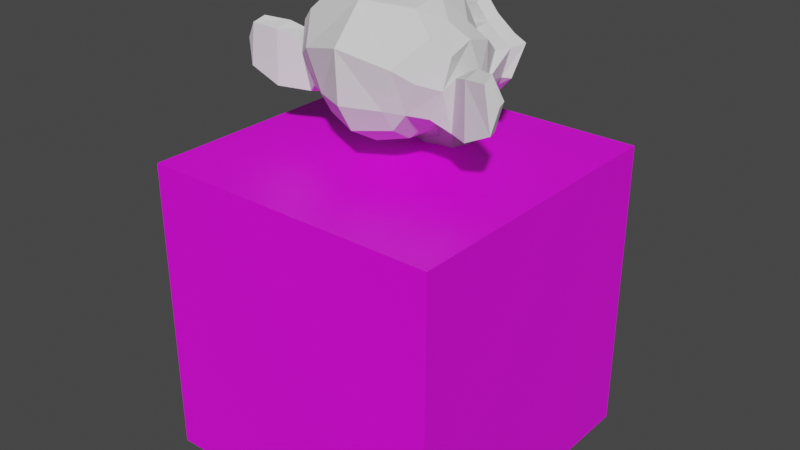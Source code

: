 # Source: lose.blend  (saved by Blender 3.5.10; exported with 4.5.12 LTS)
import bpy
from mathutils import Matrix  # noqa: F401  (used for matrix-valued properties, if any)

bpy.ops.wm.read_factory_settings(use_empty=True)
scene = bpy.context.scene
scene.name = 'Scene'

# ---- collections
col_collection = bpy.data.collections.new('Collection'); scene.collection.children.link(col_collection)

# ---- images (referenced by path relative to the original .blend; pixels are not part of the script)
import os
ASSET_DIR = os.environ.get("B2B_ASSET_DIR", "")  # directory of the original .blend (textures are referenced by path, not embedded)
HERE = os.path.dirname(os.path.abspath(__file__))  # packed textures are extracted next to this script under _unpacked/

def load_image(name, relpath, width, height, colorspace="sRGB"):
    """Load a texture the original file referenced (path relative to the .blend, or extracted next to this script)."""
    p = next((c for c in (os.path.join(HERE, relpath), os.path.join(ASSET_DIR, relpath)) if relpath and os.path.exists(c)), "")
    if p:
        img = bpy.data.images.load(p, check_existing=True)
        img.name = name
    else:  # same state as the original file: an image datablock whose file is absent (Cycles renders it pink)
        img = bpy.data.images.new(name, width, height)
        img.source = "FILE"
        img.filepath = "//" + (relpath or name)
    img.colorspace_settings.name = colorspace
    return img
img_lava_png = load_image('lava.png', 'lava.png', 1024, 1024, 'sRGB')

# ---- materials (node trees are filled in below, after node groups)
mat_lava = bpy.data.materials.new('lava')
mat_lava.use_transparent_shadow = False

# ---- material node trees
mat_lava.use_nodes = True; mat_lava.node_tree.nodes.clear()
_N = mat_lava.node_tree.nodes; _L = mat_lava.node_tree.links
n0 = _N.new('ShaderNodeBsdfPrincipled'); n0.name = 'Principled BSDF'; n0.location = (10, 300)
n0.distribution = 'GGX'
n0.subsurface_method = 'RANDOM_WALK_SKIN'
n0.inputs[3].default_value = 1.45
n0.inputs[27].default_value = (0.0, 0.0, 0.0, 1.0)
n0.inputs[28].default_value = 1.0
n1 = _N.new('ShaderNodeOutputMaterial'); n1.name = 'Material Output'; n1.location = (300, 300)
n2 = _N.new('ShaderNodeTexImage'); n2.name = 'Image Texture'; n2.location = (-280, 280)
n2.image = img_lava_png
_L.new(n0.outputs[0], n1.inputs[0])
_L.new(n2.outputs[0], n0.inputs[0])
n1.is_active_output = True

# ---- world
world_world = bpy.data.worlds.new('World'); scene.world = world_world
world_world.use_nodes = True; world_world.node_tree.nodes.clear()
_N = world_world.node_tree.nodes; _L = world_world.node_tree.links
n0 = _N.new('ShaderNodeOutputWorld'); n0.name = 'World Output'; n0.location = (300, 300)
n1 = _N.new('ShaderNodeBackground'); n1.name = 'Background'; n1.location = (10, 300)
n1.inputs[0].default_value = (0.05088, 0.05088, 0.05088, 1.0)
_L.new(n1.outputs[0], n0.inputs[0])
n0.is_active_output = True
world_world.color = (0.05088, 0.05088, 0.05088)
world_world.use_sun_shadow = False
world_world.sun_shadow_jitter_overblur = 0.0

# ---- meshes
me_suzanne = bpy.data.meshes.new('Suzanne')
me_suzanne.from_pydata([(0.4375, -0.7656, 0.1641), (-0.4375, -0.7656, 0.1641), (0.5, -0.6875, 0.09375), (-0.5, -0.6875, 0.09375), (0.5469, -0.5781, 0.05469), (-0.5469, -0.5781, 0.05469), (0.3516, -0.6172, -0.02344), (-0.3516, -0.6172, -0.02344), (0.3516, -0.7188, 0.03125), (-0.3516, -0.7188, 0.03125), (0.3516, -0.7812, 0.1328), (-0.3516, -0.7812, 0.1328), (0.2734, -0.7969, 0.1641), (-0.2734, -0.7969, 0.1641), (0.2031, -0.7422, 0.09375), (-0.2031, -0.7422, 0.09375), (0.1562, -0.6484, 0.05469), (-0.1562, -0.6484, 0.05469), (0.07812, -0.6562, 0.2422), (-0.07812, -0.6562, 0.2422), (0.1406, -0.7422, 0.2422), (-0.1406, -0.7422, 0.2422), (0.2422, -0.7969, 0.2422), (-0.2422, -0.7969, 0.2422), (0.2734, -0.7969, 0.3281), (-0.2734, -0.7969, 0.3281), (0.2031, -0.7422, 0.3906), (-0.2031, -0.7422, 0.3906), (0.1562, -0.6484, 0.4375), (-0.1562, -0.6484, 0.4375), (0.3516, -0.6172, 0.5156), (-0.3516, -0.6172, 0.5156), (0.3516, -0.7188, 0.4531), (-0.3516, -0.7188, 0.4531), (0.3516, -0.7812, 0.3594), (-0.3516, -0.7812, 0.3594), (0.4375, -0.7656, 0.3281), (-0.4375, -0.7656, 0.3281), (0.5, -0.6875, 0.3906), (-0.5, -0.6875, 0.3906), (0.5469, -0.5781, 0.4375), (-0.5469, -0.5781, 0.4375), (0.625, -0.5625, 0.2422), (-0.625, -0.5625, 0.2422), (0.5625, -0.6719, 0.2422), (-0.5625, -0.6719, 0.2422), (0.4688, -0.7578, 0.2422), (-0.4688, -0.7578, 0.2422), (0.4766, -0.7734, 0.2422), (-0.4766, -0.7734, 0.2422), (0.4453, -0.7812, 0.3359), (-0.4453, -0.7812, 0.3359), (0.3516, -0.8047, 0.375), (-0.3516, -0.8047, 0.375), (0.2656, -0.8203, 0.3359), (-0.2656, -0.8203, 0.3359), (0.2266, -0.8203, 0.2422), (-0.2266, -0.8203, 0.2422), (0.2656, -0.8203, 0.1562), (-0.2656, -0.8203, 0.1562), (0.3516, -0.8281, 0.2422), (-0.3516, -0.8281, 0.2422), (0.3516, -0.8047, 0.1172), (-0.3516, -0.8047, 0.1172), (0.4453, -0.7812, 0.1562), (-0.4453, -0.7812, 0.1562), (0.0, -0.7422, 0.4297), (0.0, -0.8203, 0.3516), (0.0, -0.7344, -0.6797), (0.0, -0.7812, -0.3203), (0.0, -0.7969, -0.1875), (0.0, -0.7188, -0.7734), (0.0, -0.6016, 0.4062), (0.0, -0.5703, 0.5703), (0.0, 0.5469, 0.8984), (0.0, 0.8516, 0.5625), (0.0, 0.8281, 0.07031), (0.0, 0.3516, -0.3828), (0.2031, -0.5625, -0.1875), (-0.2031, -0.5625, -0.1875), (0.3125, -0.5703, -0.4375), (-0.3125, -0.5703, -0.4375), (0.3516, -0.5703, -0.6953), (-0.3516, -0.5703, -0.6953), (0.3672, -0.5312, -0.8906), (-0.3672, -0.5312, -0.8906), (0.3281, -0.5234, -0.9453), (-0.3281, -0.5234, -0.9453), (0.1797, -0.5547, -0.9688), (-0.1797, -0.5547, -0.9688), (0.0, -0.5781, -0.9844), (0.4375, -0.5312, -0.1406), (-0.4375, -0.5312, -0.1406), (0.6328, -0.5391, -0.03906), (-0.6328, -0.5391, -0.03906), (0.8281, -0.4453, 0.1484), (-0.8281, -0.4453, 0.1484), (0.8594, -0.5938, 0.4297), (-0.8594, -0.5938, 0.4297), (0.7109, -0.625, 0.4844), (-0.7109, -0.625, 0.4844), (0.4922, -0.6875, 0.6016), (-0.4922, -0.6875, 0.6016), (0.3203, -0.7344, 0.7578), (-0.3203, -0.7344, 0.7578), (0.1562, -0.7578, 0.7188), (-0.1562, -0.7578, 0.7188), (0.0625, -0.75, 0.4922), (-0.0625, -0.75, 0.4922), (0.1641, -0.7734, 0.4141), (-0.1641, -0.7734, 0.4141), (0.125, -0.7656, 0.3047), (-0.125, -0.7656, 0.3047), (0.2031, -0.7422, 0.09375), (-0.2031, -0.7422, 0.09375), (0.375, -0.7031, 0.01562), (-0.375, -0.7031, 0.01562), (0.4922, -0.6719, 0.0625), (-0.4922, -0.6719, 0.0625), (0.625, -0.6484, 0.1875), (-0.625, -0.6484, 0.1875), (0.6406, -0.6484, 0.2969), (-0.6406, -0.6484, 0.2969), (0.6016, -0.6641, 0.375), (-0.6016, -0.6641, 0.375), (0.4297, -0.7188, 0.4375), (-0.4297, -0.7188, 0.4375), (0.25, -0.7578, 0.4688), (-0.25, -0.7578, 0.4688), (0.0, -0.7344, -0.7656), (0.1094, -0.7344, -0.7188), (-0.1094, -0.7344, -0.7188), (0.1172, -0.7109, -0.8359), (-0.1172, -0.7109, -0.8359), (0.0625, -0.6953, -0.8828), (-0.0625, -0.6953, -0.8828), (0.0, -0.6875, -0.8906), (0.0, -0.75, -0.1953), (0.0, -0.7422, -0.1406), (0.1016, -0.7422, -0.1484), (-0.1016, -0.7422, -0.1484), (0.125, -0.75, -0.2266), (-0.125, -0.75, -0.2266), (0.08594, -0.7422, -0.2891), (-0.08594, -0.7422, -0.2891), (0.3984, -0.6719, -0.04688), (-0.3984, -0.6719, -0.04688), (0.6172, -0.625, 0.05469), (-0.6172, -0.625, 0.05469), (0.7266, -0.6016, 0.2031), (-0.7266, -0.6016, 0.2031), (0.7422, -0.6562, 0.375), (-0.7422, -0.6562, 0.375), (0.6875, -0.7266, 0.4141), (-0.6875, -0.7266, 0.4141), (0.4375, -0.7969, 0.5469), (-0.4375, -0.7969, 0.5469), (0.3125, -0.8359, 0.6406), (-0.3125, -0.8359, 0.6406), (0.2031, -0.8516, 0.6172), (-0.2031, -0.8516, 0.6172), (0.1016, -0.8438, 0.4297), (-0.1016, -0.8438, 0.4297), (0.125, -0.8125, -0.1016), (-0.125, -0.8125, -0.1016), (0.2109, -0.7109, -0.4453), (-0.2109, -0.7109, -0.4453), (0.25, -0.6875, -0.7031), (-0.25, -0.6875, -0.7031), (0.2656, -0.6641, -0.8203), (-0.2656, -0.6641, -0.8203), (0.2344, -0.6328, -0.9141), (-0.2344, -0.6328, -0.9141), (0.1641, -0.6328, -0.9297), (-0.1641, -0.6328, -0.9297), (0.0, -0.6406, -0.9453), (0.0, -0.7266, 0.04688), (0.0, -0.7656, 0.2109), (0.3281, -0.7422, 0.4766), (-0.3281, -0.7422, 0.4766), (0.1641, -0.75, 0.1406), (-0.1641, -0.75, 0.1406), (0.1328, -0.7578, 0.2109), (-0.1328, -0.7578, 0.2109), (0.1172, -0.7344, -0.6875), (-0.1172, -0.7344, -0.6875), (0.07812, -0.75, -0.4453), (-0.07812, -0.75, -0.4453), (0.0, -0.75, -0.4453), (0.0, -0.7422, -0.3281), (0.09375, -0.7812, -0.2734), (-0.09375, -0.7812, -0.2734), (0.1328, -0.7969, -0.2266), (-0.1328, -0.7969, -0.2266), (0.1094, -0.7812, -0.1328), (-0.1094, -0.7812, -0.1328), (0.03906, -0.7812, -0.125), (-0.03906, -0.7812, -0.125), (0.0, -0.8281, -0.2031), (0.04688, -0.8125, -0.1484), (-0.04688, -0.8125, -0.1484), (0.09375, -0.8125, -0.1562), (-0.09375, -0.8125, -0.1562), (0.1094, -0.8281, -0.2266), (-0.1094, -0.8281, -0.2266), (0.07812, -0.8047, -0.25), (-0.07812, -0.8047, -0.25), (0.0, -0.8047, -0.2891), (0.2578, -0.5547, -0.3125), (-0.2578, -0.5547, -0.3125), (0.1641, -0.7109, -0.2422), (-0.1641, -0.7109, -0.2422), (0.1797, -0.7109, -0.3125), (-0.1797, -0.7109, -0.3125), (0.2344, -0.5547, -0.25), (-0.2344, -0.5547, -0.25), (0.0, -0.6875, -0.875), (0.04688, -0.6875, -0.8672), (-0.04688, -0.6875, -0.8672), (0.09375, -0.7109, -0.8203), (-0.09375, -0.7109, -0.8203), (0.09375, -0.7266, -0.7422), (-0.09375, -0.7266, -0.7422), (0.0, -0.6562, -0.7812), (0.09375, -0.6641, -0.75), (-0.09375, -0.6641, -0.75), (0.09375, -0.6406, -0.8125), (-0.09375, -0.6406, -0.8125), (0.04688, -0.6328, -0.8516), (-0.04688, -0.6328, -0.8516), (0.0, -0.6328, -0.8594), (0.1719, -0.7812, 0.2188), (-0.1719, -0.7812, 0.2188), (0.1875, -0.7734, 0.1562), (-0.1875, -0.7734, 0.1562), (0.3359, -0.7578, 0.4297), (-0.3359, -0.7578, 0.4297), (0.2734, -0.7734, 0.4219), (-0.2734, -0.7734, 0.4219), (0.4219, -0.7734, 0.3984), (-0.4219, -0.7734, 0.3984), (0.5625, -0.6953, 0.3516), (-0.5625, -0.6953, 0.3516), (0.5859, -0.6875, 0.2891), (-0.5859, -0.6875, 0.2891), (0.5781, -0.6797, 0.1953), (-0.5781, -0.6797, 0.1953), (0.4766, -0.7188, 0.1016), (-0.4766, -0.7188, 0.1016), (0.375, -0.7422, 0.0625), (-0.375, -0.7422, 0.0625), (0.2266, -0.7812, 0.1094), (-0.2266, -0.7812, 0.1094), (0.1797, -0.7812, 0.2969), (-0.1797, -0.7812, 0.2969), (0.2109, -0.7812, 0.375), (-0.2109, -0.7812, 0.375), (0.2344, -0.7578, 0.3594), (-0.2344, -0.7578, 0.3594), (0.1953, -0.7578, 0.2969), (-0.1953, -0.7578, 0.2969), (0.2422, -0.7578, 0.125), (-0.2422, -0.7578, 0.125), (0.375, -0.7266, 0.08594), (-0.375, -0.7266, 0.08594), (0.4609, -0.7031, 0.1172), (-0.4609, -0.7031, 0.1172), (0.5469, -0.6719, 0.2109), (-0.5469, -0.6719, 0.2109), (0.5547, -0.6719, 0.2812), (-0.5547, -0.6719, 0.2812), (0.5312, -0.6797, 0.3359), (-0.5312, -0.6797, 0.3359), (0.4141, -0.75, 0.3906), (-0.4141, -0.75, 0.3906), (0.2812, -0.7656, 0.3984), (-0.2812, -0.7656, 0.3984), (0.3359, -0.75, 0.4062), (-0.3359, -0.75, 0.4062), (0.2031, -0.75, 0.1719), (-0.2031, -0.75, 0.1719), (0.1953, -0.75, 0.2266), (-0.1953, -0.75, 0.2266), (0.1094, -0.6094, 0.4609), (-0.1094, -0.6094, 0.4609), (0.1953, -0.6172, 0.6641), (-0.1953, -0.6172, 0.6641), (0.3359, -0.5938, 0.6875), (-0.3359, -0.5938, 0.6875), (0.4844, -0.5547, 0.5547), (-0.4844, -0.5547, 0.5547), (0.6797, -0.4922, 0.4531), (-0.6797, -0.4922, 0.4531), (0.7969, -0.4609, 0.4062), (-0.7969, -0.4609, 0.4062), (0.7734, -0.375, 0.1641), (-0.7734, -0.375, 0.1641), (0.6016, -0.4141, 0.0), (-0.6016, -0.4141, 0.0), (0.4375, -0.4688, -0.09375), (-0.4375, -0.4688, -0.09375), (0.0, -0.2891, 0.8984), (0.0, 0.07812, 0.9844), (0.0, 0.6719, -0.1953), (0.0, -0.1875, -0.4609), (0.0, -0.4609, -0.9766), (0.0, -0.3438, -0.8047), (0.0, -0.3203, -0.5703), (0.0, -0.2812, -0.4844), (0.8516, -0.05469, 0.2344), (-0.8516, -0.05469, 0.2344), (0.8594, 0.04688, 0.3203), (-0.8594, 0.04688, 0.3203), (0.7734, 0.4375, 0.2656), (-0.7734, 0.4375, 0.2656), (0.4609, 0.7031, 0.4375), (-0.4609, 0.7031, 0.4375), (0.7344, -0.07031, -0.04688), (-0.7344, -0.07031, -0.04688), (0.5938, 0.1641, -0.125), (-0.5938, 0.1641, -0.125), (0.6406, 0.4297, -0.007812), (-0.6406, 0.4297, -0.007812), (0.3359, 0.6641, 0.05469), (-0.3359, 0.6641, 0.05469), (0.2344, -0.4062, -0.3516), (-0.2344, -0.4062, -0.3516), (0.1797, -0.2578, -0.4141), (-0.1797, -0.2578, -0.4141), (0.2891, -0.3828, -0.7109), (-0.2891, -0.3828, -0.7109), (0.25, -0.3906, -0.5), (-0.25, -0.3906, -0.5), (0.3281, -0.3984, -0.9141), (-0.3281, -0.3984, -0.9141), (0.1406, -0.3672, -0.7578), (-0.1406, -0.3672, -0.7578), (0.125, -0.3594, -0.5391), (-0.125, -0.3594, -0.5391), (0.1641, -0.4375, -0.9453), (-0.1641, -0.4375, -0.9453), (0.2188, -0.4297, -0.2812), (-0.2188, -0.4297, -0.2812), (0.2109, -0.4688, -0.2266), (-0.2109, -0.4688, -0.2266), (0.2031, -0.5, -0.1719), (-0.2031, -0.5, -0.1719), (0.2109, -0.1641, -0.3906), (-0.2109, -0.1641, -0.3906), (0.2969, 0.2656, -0.3125), (-0.2969, 0.2656, -0.3125), (0.3438, 0.5391, -0.1484), (-0.3438, 0.5391, -0.1484), (0.4531, 0.3828, 0.8672), (-0.4531, 0.3828, 0.8672), (0.4531, 0.07031, 0.9297), (-0.4531, 0.07031, 0.9297), (0.4531, -0.2344, 0.8516), (-0.4531, -0.2344, 0.8516), (0.4609, -0.4297, 0.5234), (-0.4609, -0.4297, 0.5234), (0.7266, -0.3359, 0.4062), (-0.7266, -0.3359, 0.4062), (0.6328, -0.2812, 0.4531), (-0.6328, -0.2812, 0.4531), (0.6406, -0.05469, 0.7031), (-0.6406, -0.05469, 0.7031), (0.7969, -0.125, 0.5625), (-0.7969, -0.125, 0.5625), (0.7969, 0.1172, 0.6172), (-0.7969, 0.1172, 0.6172), (0.6406, 0.1953, 0.75), (-0.6406, 0.1953, 0.75), (0.6406, 0.4453, 0.6797), (-0.6406, 0.4453, 0.6797), (0.7969, 0.3594, 0.5391), (-0.7969, 0.3594, 0.5391), (0.6172, 0.5859, 0.3281), (-0.6172, 0.5859, 0.3281), (0.4844, 0.5469, 0.02344), (-0.4844, 0.5469, 0.02344), (0.8203, 0.2031, 0.3281), (-0.8203, 0.2031, 0.3281), (0.4062, -0.1484, -0.1719), (-0.4062, -0.1484, -0.1719), (0.4297, 0.2109, -0.1953), (-0.4297, 0.2109, -0.1953), (0.8906, 0.2344, 0.4062), (-0.8906, 0.2344, 0.4062), (0.7734, 0.125, -0.1406), (-0.7734, 0.125, -0.1406), (1.039, 0.3281, -0.1016), (-1.039, 0.3281, -0.1016), (1.281, 0.4297, 0.05469), (-1.281, 0.4297, 0.05469), (1.352, 0.4219, 0.3203), (-1.352, 0.4219, 0.3203), (1.234, 0.4219, 0.5078), (-1.234, 0.4219, 0.5078), (1.023, 0.3125, 0.4766), (-1.023, 0.3125, 0.4766), (1.016, 0.2891, 0.4141), (-1.016, 0.2891, 0.4141), (1.188, 0.3906, 0.4375), (-1.188, 0.3906, 0.4375), (1.266, 0.4062, 0.2891), (-1.266, 0.4062, 0.2891), (1.211, 0.4062, 0.07812), (-1.211, 0.4062, 0.07812), (1.031, 0.3047, -0.03906), (-1.031, 0.3047, -0.03906), (0.8281, 0.1328, -0.07031), (-0.8281, 0.1328, -0.07031), (0.9219, 0.2188, 0.3594), (-0.9219, 0.2188, 0.3594), (0.9453, 0.2891, 0.3047), (-0.9453, 0.2891, 0.3047), (0.8828, 0.2109, -0.02344), (-0.8828, 0.2109, -0.02344), (1.039, 0.3672, 0.0), (-1.039, 0.3672, 0.0), (1.188, 0.4453, 0.09375), (-1.188, 0.4453, 0.09375), (1.234, 0.4453, 0.25), (-1.234, 0.4453, 0.25), (1.172, 0.4375, 0.3594), (-1.172, 0.4375, 0.3594), (1.023, 0.3594, 0.3438), (-1.023, 0.3594, 0.3438), (0.8438, 0.2109, 0.2891), (-0.8438, 0.2109, 0.2891), (0.8359, 0.2734, 0.1719), (-0.8359, 0.2734, 0.1719), (0.7578, 0.2734, 0.09375), (-0.7578, 0.2734, 0.09375), (0.8203, 0.2734, 0.08594), (-0.8203, 0.2734, 0.08594), (0.8438, 0.2734, 0.01562), (-0.8438, 0.2734, 0.01562), (0.8125, 0.2734, -0.01562), (-0.8125, 0.2734, -0.01562), (0.7266, 0.07031, 0.0), (-0.7266, 0.07031, 0.0), (0.7188, 0.1719, -0.02344), (-0.7188, 0.1719, -0.02344), (0.7188, 0.1875, 0.03906), (-0.7188, 0.1875, 0.03906), (0.7969, 0.2109, 0.2031), (-0.7969, 0.2109, 0.2031), (0.8906, 0.2656, 0.2422), (-0.8906, 0.2656, 0.2422), (0.8906, 0.3203, 0.2344), (-0.8906, 0.3203, 0.2344), (0.8125, 0.3203, -0.01562), (-0.8125, 0.3203, -0.01562), (0.8516, 0.3203, 0.01562), (-0.8516, 0.3203, 0.01562), (0.8281, 0.3203, 0.07812), (-0.8281, 0.3203, 0.07812), (0.7656, 0.3203, 0.09375), (-0.7656, 0.3203, 0.09375), (0.8438, 0.3203, 0.1719), (-0.8438, 0.3203, 0.1719), (1.039, 0.4141, 0.3281), (-1.039, 0.4141, 0.3281), (1.188, 0.4844, 0.3438), (-1.188, 0.4844, 0.3438), (1.258, 0.4922, 0.2422), (-1.258, 0.4922, 0.2422), (1.211, 0.4844, 0.08594), (-1.211, 0.4844, 0.08594), (1.047, 0.4219, 0.0), (-1.047, 0.4219, 0.0), (0.8828, 0.2656, -0.01562), (-0.8828, 0.2656, -0.01562), (0.9531, 0.3438, 0.2891), (-0.9531, 0.3438, 0.2891), (0.8906, 0.3281, 0.1094), (-0.8906, 0.3281, 0.1094), (0.9375, 0.3359, 0.0625), (-0.9375, 0.3359, 0.0625), (1.0, 0.3672, 0.125), (-1.0, 0.3672, 0.125), (0.9609, 0.3516, 0.1719), (-0.9609, 0.3516, 0.1719), (1.016, 0.375, 0.2344), (-1.016, 0.375, 0.2344), (1.055, 0.3828, 0.1875), (-1.055, 0.3828, 0.1875), (1.109, 0.3906, 0.2109), (-1.109, 0.3906, 0.2109), (1.086, 0.3906, 0.2734), (-1.086, 0.3906, 0.2734), (1.023, 0.4844, 0.4375), (-1.023, 0.4844, 0.4375), (1.25, 0.5469, 0.4688), (-1.25, 0.5469, 0.4688), (1.367, 0.5, 0.2969), (-1.367, 0.5, 0.2969), (1.312, 0.5312, 0.05469), (-1.312, 0.5312, 0.05469), (1.039, 0.4922, -0.08594), (-1.039, 0.4922, -0.08594), (0.7891, 0.3281, -0.125), (-0.7891, 0.3281, -0.125), (0.8594, 0.3828, 0.3828), (-0.8594, 0.3828, 0.3828)], [], [(46, 0, 2, 44), (3, 1, 47, 45), (44, 2, 4, 42), (5, 3, 45, 43), (2, 8, 6, 4), (7, 9, 3, 5), (0, 10, 8, 2), (9, 11, 1, 3), (10, 12, 14, 8), (15, 13, 11, 9), (8, 14, 16, 6), (17, 15, 9, 7), (14, 20, 18, 16), (19, 21, 15, 17), (12, 22, 20, 14), (21, 23, 13, 15), (22, 24, 26, 20), (27, 25, 23, 21), (20, 26, 28, 18), (29, 27, 21, 19), (26, 32, 30, 28), (31, 33, 27, 29), (24, 34, 32, 26), (33, 35, 25, 27), (34, 36, 38, 32), (39, 37, 35, 33), (32, 38, 40, 30), (41, 39, 33, 31), (38, 44, 42, 40), (43, 45, 39, 41), (36, 46, 44, 38), (45, 47, 37, 39), (46, 36, 50, 48), (51, 37, 47, 49), (36, 34, 52, 50), (53, 35, 37, 51), (34, 24, 54, 52), (55, 25, 35, 53), (24, 22, 56, 54), (57, 23, 25, 55), (22, 12, 58, 56), (59, 13, 23, 57), (12, 10, 62, 58), (63, 11, 13, 59), (10, 0, 64, 62), (65, 1, 11, 63), (0, 46, 48, 64), (49, 47, 1, 65), (60, 64, 48), (49, 65, 61), (62, 64, 60), (61, 65, 63), (60, 58, 62), (63, 59, 61), (60, 56, 58), (59, 57, 61), (60, 54, 56), (57, 55, 61), (60, 52, 54), (55, 53, 61), (60, 50, 52), (53, 51, 61), (60, 48, 50), (51, 49, 61), (88, 173, 175, 90), (175, 174, 89, 90), (86, 171, 173, 88), (174, 172, 87, 89), (84, 169, 171, 86), (172, 170, 85, 87), (82, 167, 169, 84), (170, 168, 83, 85), (80, 165, 167, 82), (168, 166, 81, 83), (78, 91, 145, 163), (146, 92, 79, 164), (91, 93, 147, 145), (148, 94, 92, 146), (93, 95, 149, 147), (150, 96, 94, 148), (95, 97, 151, 149), (152, 98, 96, 150), (97, 99, 153, 151), (154, 100, 98, 152), (99, 101, 155, 153), (156, 102, 100, 154), (101, 103, 157, 155), (158, 104, 102, 156), (103, 105, 159, 157), (160, 106, 104, 158), (105, 107, 161, 159), (162, 108, 106, 160), (107, 66, 67, 161), (67, 66, 108, 162), (109, 127, 159, 161), (160, 128, 110, 162), (127, 178, 157, 159), (158, 179, 128, 160), (125, 155, 157, 178), (158, 156, 126, 179), (123, 153, 155, 125), (156, 154, 124, 126), (121, 151, 153, 123), (154, 152, 122, 124), (119, 149, 151, 121), (152, 150, 120, 122), (117, 147, 149, 119), (150, 148, 118, 120), (115, 145, 147, 117), (148, 146, 116, 118), (113, 163, 145, 115), (146, 164, 114, 116), (113, 180, 176, 163), (176, 181, 114, 164), (109, 161, 67, 111), (67, 162, 110, 112), (111, 67, 177, 182), (177, 67, 112, 183), (176, 180, 182, 177), (183, 181, 176, 177), (134, 136, 175, 173), (175, 136, 135, 174), (132, 134, 173, 171), (174, 135, 133, 172), (130, 132, 171, 169), (172, 133, 131, 170), (165, 186, 184, 167), (185, 187, 166, 168), (130, 169, 167, 184), (168, 170, 131, 185), (143, 189, 188, 186), (188, 189, 144, 187), (184, 186, 188, 68), (188, 187, 185, 68), (129, 130, 184, 68), (185, 131, 129, 68), (141, 192, 190, 143), (191, 193, 142, 144), (139, 194, 192, 141), (193, 195, 140, 142), (138, 196, 194, 139), (195, 197, 138, 140), (137, 70, 196, 138), (197, 70, 137, 138), (189, 143, 190, 69), (191, 144, 189, 69), (69, 190, 205, 207), (206, 191, 69, 207), (70, 198, 199, 196), (200, 198, 70, 197), (196, 199, 201, 194), (202, 200, 197, 195), (194, 201, 203, 192), (204, 202, 195, 193), (192, 203, 205, 190), (206, 204, 193, 191), (198, 203, 201, 199), (202, 204, 198, 200), (198, 207, 205, 203), (206, 207, 198, 204), (138, 139, 163, 176), (164, 140, 138, 176), (139, 141, 210, 163), (211, 142, 140, 164), (141, 143, 212, 210), (213, 144, 142, 211), (143, 186, 165, 212), (166, 187, 144, 213), (80, 208, 212, 165), (213, 209, 81, 166), (208, 214, 210, 212), (211, 215, 209, 213), (78, 163, 210, 214), (211, 164, 79, 215), (130, 129, 71, 221), (71, 129, 131, 222), (132, 130, 221, 219), (222, 131, 133, 220), (134, 132, 219, 217), (220, 133, 135, 218), (136, 134, 217, 216), (218, 135, 136, 216), (216, 217, 228, 230), (229, 218, 216, 230), (217, 219, 226, 228), (227, 220, 218, 229), (219, 221, 224, 226), (225, 222, 220, 227), (221, 71, 223, 224), (223, 71, 222, 225), (223, 230, 228, 224), (229, 230, 223, 225), (224, 228, 226), (227, 229, 225), (182, 180, 233, 231), (234, 181, 183, 232), (111, 182, 231, 253), (232, 183, 112, 254), (109, 111, 253, 255), (254, 112, 110, 256), (180, 113, 251, 233), (252, 114, 181, 234), (113, 115, 249, 251), (250, 116, 114, 252), (115, 117, 247, 249), (248, 118, 116, 250), (117, 119, 245, 247), (246, 120, 118, 248), (119, 121, 243, 245), (244, 122, 120, 246), (121, 123, 241, 243), (242, 124, 122, 244), (123, 125, 239, 241), (240, 126, 124, 242), (125, 178, 235, 239), (236, 179, 126, 240), (178, 127, 237, 235), (238, 128, 179, 236), (127, 109, 255, 237), (256, 110, 128, 238), (237, 255, 257, 275), (258, 256, 238, 276), (235, 237, 275, 277), (276, 238, 236, 278), (239, 235, 277, 273), (278, 236, 240, 274), (241, 239, 273, 271), (274, 240, 242, 272), (243, 241, 271, 269), (272, 242, 244, 270), (245, 243, 269, 267), (270, 244, 246, 268), (247, 245, 267, 265), (268, 246, 248, 266), (249, 247, 265, 263), (266, 248, 250, 264), (251, 249, 263, 261), (264, 250, 252, 262), (233, 251, 261, 279), (262, 252, 234, 280), (255, 253, 259, 257), (260, 254, 256, 258), (253, 231, 281, 259), (282, 232, 254, 260), (231, 233, 279, 281), (280, 234, 232, 282), (66, 107, 283, 72), (284, 108, 66, 72), (107, 105, 285, 283), (286, 106, 108, 284), (105, 103, 287, 285), (288, 104, 106, 286), (103, 101, 289, 287), (290, 102, 104, 288), (101, 99, 291, 289), (292, 100, 102, 290), (99, 97, 293, 291), (294, 98, 100, 292), (97, 95, 295, 293), (296, 96, 98, 294), (95, 93, 297, 295), (298, 94, 96, 296), (93, 91, 299, 297), (300, 92, 94, 298), (307, 308, 327, 337), (328, 308, 307, 338), (306, 307, 337, 335), (338, 307, 306, 336), (305, 306, 335, 339), (336, 306, 305, 340), (88, 90, 305, 339), (305, 90, 89, 340), (86, 88, 339, 333), (340, 89, 87, 334), (84, 86, 333, 329), (334, 87, 85, 330), (82, 84, 329, 331), (330, 85, 83, 332), (329, 335, 337, 331), (338, 336, 330, 332), (329, 333, 339, 335), (340, 334, 330, 336), (325, 331, 337, 327), (338, 332, 326, 328), (80, 82, 331, 325), (332, 83, 81, 326), (208, 341, 343, 214), (344, 342, 209, 215), (80, 325, 341, 208), (342, 326, 81, 209), (78, 214, 343, 345), (344, 215, 79, 346), (78, 345, 299, 91), (300, 346, 79, 92), (76, 323, 351, 303), (352, 324, 76, 303), (303, 351, 349, 77), (350, 352, 303, 77), (77, 349, 347, 304), (348, 350, 77, 304), (304, 347, 327, 308), (328, 348, 304, 308), (325, 327, 347, 341), (348, 328, 326, 342), (295, 297, 317, 309), (318, 298, 296, 310), (75, 315, 323, 76), (324, 316, 75, 76), (301, 357, 355, 302), (356, 358, 301, 302), (302, 355, 353, 74), (354, 356, 302, 74), (74, 353, 315, 75), (316, 354, 74, 75), (291, 293, 361, 363), (362, 294, 292, 364), (363, 361, 367, 365), (368, 362, 364, 366), (365, 367, 369, 371), (370, 368, 366, 372), (371, 369, 375, 373), (376, 370, 372, 374), (313, 377, 373, 375), (374, 378, 314, 376), (315, 353, 373, 377), (374, 354, 316, 378), (353, 355, 371, 373), (372, 356, 354, 374), (355, 357, 365, 371), (366, 358, 356, 372), (357, 359, 363, 365), (364, 360, 358, 366), (289, 291, 363, 359), (364, 292, 290, 360), (73, 359, 357, 301), (358, 360, 73, 301), (283, 285, 287, 289), (288, 286, 284, 290), (283, 289, 359, 73), (360, 290, 284, 73), (72, 283, 73), (73, 284, 72), (293, 295, 309, 361), (310, 296, 294, 362), (309, 311, 367, 361), (368, 312, 310, 362), (311, 381, 369, 367), (370, 382, 312, 368), (313, 375, 369, 381), (370, 376, 314, 382), (347, 349, 385, 383), (386, 350, 348, 384), (317, 383, 385, 319), (386, 384, 318, 320), (297, 299, 383, 317), (384, 300, 298, 318), (299, 343, 341, 383), (342, 344, 300, 384), (341, 347, 383), (384, 348, 342), (299, 345, 343), (344, 346, 300), (313, 321, 379, 377), (380, 322, 314, 378), (315, 377, 379, 323), (380, 378, 316, 324), (319, 385, 379, 321), (380, 386, 320, 322), (349, 351, 379, 385), (380, 352, 350, 386), (323, 379, 351), (352, 380, 324), (399, 387, 413, 401), (414, 388, 400, 402), (399, 401, 403, 397), (404, 402, 400, 398), (397, 403, 405, 395), (406, 404, 398, 396), (395, 405, 407, 393), (408, 406, 396, 394), (393, 407, 409, 391), (410, 408, 394, 392), (391, 409, 411, 389), (412, 410, 392, 390), (409, 419, 417, 411), (418, 420, 410, 412), (407, 421, 419, 409), (420, 422, 408, 410), (405, 423, 421, 407), (422, 424, 406, 408), (403, 425, 423, 405), (424, 426, 404, 406), (401, 427, 425, 403), (426, 428, 402, 404), (401, 413, 415, 427), (416, 414, 402, 428), (317, 319, 443, 441), (444, 320, 318, 442), (319, 389, 411, 443), (412, 390, 320, 444), (309, 317, 441, 311), (442, 318, 310, 312), (381, 429, 413, 387), (414, 430, 382, 388), (411, 417, 439, 443), (440, 418, 412, 444), (437, 445, 443, 439), (444, 446, 438, 440), (433, 445, 437, 435), (438, 446, 434, 436), (431, 447, 445, 433), (446, 448, 432, 434), (429, 447, 431, 449), (432, 448, 430, 450), (413, 429, 449, 415), (450, 430, 414, 416), (311, 447, 429, 381), (430, 448, 312, 382), (311, 441, 445, 447), (446, 442, 312, 448), (441, 443, 445), (446, 444, 442), (415, 449, 451, 475), (452, 450, 416, 476), (449, 431, 461, 451), (462, 432, 450, 452), (431, 433, 459, 461), (460, 434, 432, 462), (433, 435, 457, 459), (458, 436, 434, 460), (435, 437, 455, 457), (456, 438, 436, 458), (437, 439, 453, 455), (454, 440, 438, 456), (439, 417, 473, 453), (474, 418, 440, 454), (427, 415, 475, 463), (476, 416, 428, 464), (425, 427, 463, 465), (464, 428, 426, 466), (423, 425, 465, 467), (466, 426, 424, 468), (421, 423, 467, 469), (468, 424, 422, 470), (419, 421, 469, 471), (470, 422, 420, 472), (417, 419, 471, 473), (472, 420, 418, 474), (457, 455, 479, 477), (480, 456, 458, 478), (477, 479, 481, 483), (482, 480, 478, 484), (483, 481, 487, 485), (488, 482, 484, 486), (485, 487, 489, 491), (490, 488, 486, 492), (463, 475, 485, 491), (486, 476, 464, 492), (451, 483, 485, 475), (486, 484, 452, 476), (451, 461, 477, 483), (478, 462, 452, 484), (457, 477, 461, 459), (462, 478, 458, 460), (453, 473, 479, 455), (480, 474, 454, 456), (471, 481, 479, 473), (480, 482, 472, 474), (469, 487, 481, 471), (482, 488, 470, 472), (467, 489, 487, 469), (488, 490, 468, 470), (465, 491, 489, 467), (490, 492, 466, 468), (463, 491, 465), (466, 492, 464), (391, 389, 503, 501), (504, 390, 392, 502), (393, 391, 501, 499), (502, 392, 394, 500), (395, 393, 499, 497), (500, 394, 396, 498), (397, 395, 497, 495), (498, 396, 398, 496), (399, 397, 495, 493), (496, 398, 400, 494), (387, 399, 493, 505), (494, 400, 388, 506), (493, 501, 503, 505), (504, 502, 494, 506), (493, 495, 499, 501), (500, 496, 494, 502), (495, 497, 499), (500, 498, 496), (313, 381, 387, 505), (388, 382, 314, 506), (313, 505, 503, 321), (504, 506, 314, 322), (319, 321, 503, 389), (504, 322, 320, 390)])
_uv = me_suzanne.uv_layers.new(name='UVMap')
_uv.uv.foreach_set('vector', [0.891, 0.5901, 0.8706, 0.5896, 0.8601, 0.5601, 0.9046, 0.5594, 0.8562, 0.8505, 0.8681, 0.8215, 0.8884, 0.822, 0.9006, 0.8532, 0.9046, 0.5594, 0.8601, 0.5601, 0.853, 0.5216, 0.9202, 0.5245, 0.8475, 0.8887, 0.8562, 0.8505, 0.9006, 0.8532, 0.9147, 0.8887, 0.8601, 0.5601, 0.8289, 0.5908, 0.7985, 0.5695, 0.853, 0.5216, 0.7951, 0.8384, 0.8264, 0.8185, 0.8562, 0.8505, 0.8475, 0.8887, 0.8706, 0.5896, 0.8544, 0.6048, 0.8289, 0.5908, 0.8601, 0.5601, 0.8264, 0.8185, 0.8525, 0.8057, 0.8681, 0.8215, 0.8562, 0.8505, 0.8544, 0.6048, 0.8541, 0.6255, 0.8282, 0.6334, 0.8289, 0.5908, 0.8276, 0.776, 0.8532, 0.785, 0.8525, 0.8057, 0.8264, 0.8185, 0.8289, 0.5908, 0.8282, 0.6334, 0.791, 0.6454, 0.7985, 0.5695, 0.791, 0.7622, 0.8276, 0.776, 0.8264, 0.8185, 0.7951, 0.8384, 0.8282, 0.6334, 0.8552, 0.6685, 0.8424, 0.7025, 0.791, 0.6454, 0.8448, 0.7075, 0.8561, 0.742, 0.8276, 0.776, 0.791, 0.7622, 0.8541, 0.6255, 0.8675, 0.6423, 0.8552, 0.6685, 0.8282, 0.6334, 0.8561, 0.742, 0.8673, 0.7688, 0.8532, 0.785, 0.8276, 0.776, 0.8675, 0.6423, 0.8905, 0.6419, 0.9004, 0.667, 0.8552, 0.6685, 0.9012, 0.7456, 0.8902, 0.7702, 0.8673, 0.7688, 0.8561, 0.742, 0.8552, 0.6685, 0.9004, 0.667, 0.9189, 0.6997, 0.8424, 0.7025, 0.9212, 0.7137, 0.9012, 0.7456, 0.8561, 0.742, 0.8448, 0.7075, 0.9004, 0.667, 0.9319, 0.6368, 0.9684, 0.6453, 0.9189, 0.6997, 0.9682, 0.7702, 0.9314, 0.7771, 0.9012, 0.7456, 0.9212, 0.7137, 0.8905, 0.6419, 0.9059, 0.6279, 0.9319, 0.6368, 0.9004, 0.667, 0.9314, 0.7771, 0.905, 0.7849, 0.8902, 0.7702, 0.9012, 0.7456, 0.9059, 0.6279, 0.9062, 0.6057, 0.9337, 0.593, 0.9319, 0.6368, 0.9312, 0.8209, 0.9044, 0.807, 0.905, 0.7849, 0.9314, 0.7771, 0.9319, 0.6368, 0.9337, 0.593, 0.9684, 0.5738, 0.9684, 0.6453, 0.965, 0.8417, 0.9312, 0.8209, 0.9314, 0.7771, 0.9682, 0.7702, 0.9337, 0.593, 0.9046, 0.5594, 0.9202, 0.5245, 0.9684, 0.5738, 0.9147, 0.8887, 0.9006, 0.8532, 0.9312, 0.8209, 0.965, 0.8417, 0.9062, 0.6057, 0.891, 0.5901, 0.9046, 0.5594, 0.9337, 0.593, 0.9006, 0.8532, 0.8884, 0.822, 0.9044, 0.807, 0.9312, 0.8209, 0.891, 0.5901, 0.9062, 0.6057, 0.9024, 0.6079, 0.8896, 0.5933, 0.9006, 0.8047, 0.9044, 0.807, 0.8884, 0.822, 0.8872, 0.8187, 0.9062, 0.6057, 0.9059, 0.6279, 0.8998, 0.6263, 0.9024, 0.6079, 0.8988, 0.7862, 0.905, 0.7849, 0.9044, 0.807, 0.9006, 0.8047, 0.9059, 0.6279, 0.8905, 0.6419, 0.8878, 0.6365, 0.8998, 0.6263, 0.8874, 0.7754, 0.8902, 0.7702, 0.905, 0.7849, 0.8988, 0.7862, 0.8905, 0.6419, 0.8675, 0.6423, 0.8709, 0.6352, 0.8878, 0.6365, 0.8704, 0.776, 0.8673, 0.7688, 0.8902, 0.7702, 0.8874, 0.7754, 0.8675, 0.6423, 0.8541, 0.6255, 0.8599, 0.6239, 0.8709, 0.6352, 0.8589, 0.7868, 0.8532, 0.785, 0.8673, 0.7688, 0.8704, 0.776, 0.8541, 0.6255, 0.8544, 0.6048, 0.8597, 0.6082, 0.8599, 0.6239, 0.8579, 0.8025, 0.8525, 0.8057, 0.8532, 0.785, 0.8589, 0.7868, 0.8544, 0.6048, 0.8706, 0.5896, 0.8717, 0.594, 0.8597, 0.6082, 0.8693, 0.8172, 0.8681, 0.8215, 0.8525, 0.8057, 0.8579, 0.8025, 0.8706, 0.5896, 0.891, 0.5901, 0.8896, 0.5933, 0.8717, 0.594, 0.8872, 0.8187, 0.8884, 0.822, 0.8681, 0.8215, 0.8693, 0.8172, 0.8794, 0.6165, 0.8717, 0.594, 0.8896, 0.5933, 0.8872, 0.8187, 0.8693, 0.8172, 0.878, 0.7951, 0.8597, 0.6082, 0.8717, 0.594, 0.8794, 0.6165, 0.878, 0.7951, 0.8693, 0.8172, 0.8579, 0.8025, 0.8794, 0.6165, 0.8599, 0.6239, 0.8597, 0.6082, 0.8579, 0.8025, 0.8589, 0.7868, 0.878, 0.7951, 0.8794, 0.6165, 0.8709, 0.6352, 0.8599, 0.6239, 0.8589, 0.7868, 0.8704, 0.776, 0.878, 0.7951, 0.8794, 0.6165, 0.8878, 0.6365, 0.8709, 0.6352, 0.8704, 0.776, 0.8874, 0.7754, 0.878, 0.7951, 0.8794, 0.6165, 0.8998, 0.6263, 0.8878, 0.6365, 0.8874, 0.7754, 0.8988, 0.7862, 0.878, 0.7951, 0.8794, 0.6165, 0.9024, 0.6079, 0.8998, 0.6263, 0.8988, 0.7862, 0.9006, 0.8047, 0.878, 0.7951, 0.8794, 0.6165, 0.8896, 0.5933, 0.9024, 0.6079, 0.9006, 0.8047, 0.8872, 0.8187, 0.878, 0.7951, 0.5403, 0.05381, 0.5364, 0.06207, 0.5189, 0.05968, 0.5189, 0.05029, 0.5189, 0.05968, 0.5015, 0.06204, 0.4976, 0.05377, 0.5189, 0.05029, 0.5519, 0.05834, 0.5428, 0.06409, 0.5364, 0.06207, 0.5403, 0.05381, 0.5015, 0.06204, 0.4951, 0.06405, 0.486, 0.05827, 0.4976, 0.05377, 0.5551, 0.0619, 0.5463, 0.07267, 0.5428, 0.06409, 0.5519, 0.05834, 0.4951, 0.06405, 0.4916, 0.07262, 0.4828, 0.06183, 0.486, 0.05827, 0.5638, 0.07659, 0.5483, 0.08489, 0.5463, 0.07267, 0.5551, 0.0619, 0.4916, 0.07262, 0.4895, 0.08486, 0.474, 0.07651, 0.4828, 0.06183, 0.5831, 0.1085, 0.5556, 0.1217, 0.5483, 0.08489, 0.5638, 0.07659, 0.4895, 0.08486, 0.4822, 0.1218, 0.4545, 0.1085, 0.474, 0.07651, 0.6055, 0.1651, 0.6474, 0.2005, 0.6215, 0.2278, 0.5531, 0.2096, 0.4165, 0.2295, 0.3897, 0.2019, 0.432, 0.1656, 0.4853, 0.2101, 0.6474, 0.2005, 0.6764, 0.2332, 0.6648, 0.2532, 0.6215, 0.2278, 0.3727, 0.2564, 0.3603, 0.2359, 0.3897, 0.2019, 0.4165, 0.2295, 0.6764, 0.2332, 0.7153, 0.2654, 0.6839, 0.28, 0.6648, 0.2532, 0.3537, 0.2846, 0.3205, 0.2703, 0.3603, 0.2359, 0.3727, 0.2564, 0.7153, 0.2654, 0.7073, 0.3101, 0.6875, 0.3115, 0.6839, 0.28, 0.3512, 0.3174, 0.3307, 0.3169, 0.3205, 0.2703, 0.3537, 0.2846, 0.7073, 0.3101, 0.6974, 0.3327, 0.6768, 0.3239, 0.6875, 0.3115, 0.3627, 0.3297, 0.342, 0.3397, 0.3307, 0.3169, 0.3512, 0.3174, 0.6974, 0.3327, 0.6628, 0.3725, 0.6391, 0.3573, 0.6768, 0.3239, 0.4028, 0.3621, 0.3793, 0.3787, 0.342, 0.3397, 0.3627, 0.3297, 0.6628, 0.3725, 0.6268, 0.3958, 0.6183, 0.3752, 0.6391, 0.3573, 0.4246, 0.3793, 0.4169, 0.4006, 0.3793, 0.3787, 0.4028, 0.3621, 0.6268, 0.3958, 0.6048, 0.3978, 0.6008, 0.3779, 0.6183, 0.3752, 0.4424, 0.3812, 0.4393, 0.4015, 0.4169, 0.4006, 0.4246, 0.3793, 0.6048, 0.3978, 0.5531, 0.3905, 0.5597, 0.357, 0.6008, 0.3779, 0.4829, 0.3585, 0.4909, 0.3919, 0.4393, 0.4015, 0.4424, 0.3812, 0.5531, 0.3905, 0.5219, 0.386, 0.5211, 0.3439, 0.5597, 0.357, 0.5211, 0.3439, 0.5219, 0.386, 0.4909, 0.3919, 0.4829, 0.3585, 0.5773, 0.3402, 0.5998, 0.3448, 0.6008, 0.3779, 0.5597, 0.357, 0.4424, 0.3812, 0.442, 0.3478, 0.4646, 0.3422, 0.4829, 0.3585, 0.5998, 0.3448, 0.6155, 0.342, 0.6183, 0.3752, 0.6008, 0.3779, 0.4246, 0.3793, 0.426, 0.3456, 0.442, 0.3478, 0.4424, 0.3812, 0.6345, 0.3323, 0.6391, 0.3573, 0.6183, 0.3752, 0.6155, 0.342, 0.4246, 0.3793, 0.4028, 0.3621, 0.4064, 0.3365, 0.426, 0.3456, 0.6624, 0.3128, 0.6768, 0.3239, 0.6391, 0.3573, 0.6345, 0.3323, 0.4028, 0.3621, 0.3627, 0.3297, 0.3771, 0.3177, 0.4064, 0.3365, 0.6684, 0.298, 0.6875, 0.3115, 0.6768, 0.3239, 0.6624, 0.3128, 0.3627, 0.3297, 0.3512, 0.3174, 0.3703, 0.3026, 0.3771, 0.3177, 0.6641, 0.2779, 0.6839, 0.28, 0.6875, 0.3115, 0.6684, 0.298, 0.3512, 0.3174, 0.3537, 0.2846, 0.3741, 0.2818, 0.3703, 0.3026, 0.6392, 0.253, 0.6648, 0.2532, 0.6839, 0.28, 0.6641, 0.2779, 0.3537, 0.2846, 0.3727, 0.2564, 0.3989, 0.2556, 0.3741, 0.2818, 0.614, 0.2427, 0.6215, 0.2278, 0.6648, 0.2532, 0.6392, 0.253, 0.3727, 0.2564, 0.4165, 0.2295, 0.4245, 0.2445, 0.3989, 0.2556, 0.5729, 0.2586, 0.5531, 0.2096, 0.6215, 0.2278, 0.614, 0.2427, 0.4165, 0.2295, 0.4853, 0.2101, 0.4664, 0.2597, 0.4245, 0.2445, 0.5729, 0.2586, 0.5639, 0.272, 0.5198, 0.2489, 0.5531, 0.2096, 0.5198, 0.2489, 0.4759, 0.2731, 0.4664, 0.2597, 0.4853, 0.2101, 0.5773, 0.3402, 0.5597, 0.357, 0.5211, 0.3439, 0.5585, 0.3166, 0.5211, 0.3439, 0.4829, 0.3585, 0.4646, 0.3422, 0.4826, 0.3178, 0.5585, 0.3166, 0.5211, 0.3439, 0.5203, 0.2948, 0.5569, 0.2912, 0.5203, 0.2948, 0.5211, 0.3439, 0.4826, 0.3178, 0.4834, 0.2922, 0.5198, 0.2489, 0.5639, 0.272, 0.5569, 0.2912, 0.5203, 0.2948, 0.4834, 0.2922, 0.4759, 0.2731, 0.5198, 0.2489, 0.5203, 0.2948, 0.5255, 0.06897, 0.5189, 0.0679, 0.5189, 0.05968, 0.5364, 0.06207, 0.5189, 0.05968, 0.5189, 0.0679, 0.5124, 0.06896, 0.5015, 0.06204, 0.5312, 0.07383, 0.5255, 0.06897, 0.5364, 0.06207, 0.5428, 0.06409, 0.5015, 0.06204, 0.5124, 0.06896, 0.5066, 0.07381, 0.4951, 0.06405, 0.531, 0.08743, 0.5312, 0.07383, 0.5428, 0.06409, 0.5463, 0.07267, 0.4951, 0.06405, 0.5066, 0.07381, 0.5068, 0.08742, 0.4916, 0.07262, 0.5556, 0.1217, 0.532, 0.1277, 0.5327, 0.09092, 0.5483, 0.08489, 0.5052, 0.09091, 0.5058, 0.1277, 0.4822, 0.1218, 0.4895, 0.08486, 0.531, 0.08743, 0.5463, 0.07267, 0.5483, 0.08489, 0.5327, 0.09092, 0.4895, 0.08486, 0.4916, 0.07262, 0.5068, 0.08742, 0.5052, 0.09091, 0.5381, 0.1584, 0.519, 0.1517, 0.5189, 0.1284, 0.532, 0.1277, 0.5189, 0.1284, 0.519, 0.1517, 0.4999, 0.1584, 0.5058, 0.1277, 0.5327, 0.09092, 0.532, 0.1277, 0.5189, 0.1284, 0.5189, 0.09395, 0.5189, 0.1284, 0.5058, 0.1277, 0.5052, 0.09091, 0.5189, 0.09395, 0.5189, 0.08518, 0.531, 0.08743, 0.5327, 0.09092, 0.5189, 0.09395, 0.5052, 0.09091, 0.5068, 0.08742, 0.5189, 0.08518, 0.5189, 0.09395, 0.5484, 0.1736, 0.538, 0.176, 0.5352, 0.1668, 0.5381, 0.1584, 0.5028, 0.1669, 0.5001, 0.176, 0.4897, 0.1737, 0.4999, 0.1584, 0.5443, 0.1934, 0.5372, 0.1876, 0.538, 0.176, 0.5484, 0.1736, 0.5001, 0.176, 0.5009, 0.1876, 0.494, 0.1934, 0.4897, 0.1737, 0.5198, 0.2008, 0.5288, 0.1918, 0.5372, 0.1876, 0.5443, 0.1934, 0.5009, 0.1876, 0.5092, 0.1916, 0.5198, 0.2008, 0.494, 0.1934, 0.5176, 0.1906, 0.5191, 0.1854, 0.5288, 0.1918, 0.5198, 0.2008, 0.5092, 0.1916, 0.5191, 0.1854, 0.5176, 0.1906, 0.5198, 0.2008, 0.519, 0.1517, 0.5381, 0.1584, 0.5352, 0.1668, 0.519, 0.159, 0.5028, 0.1669, 0.4999, 0.1584, 0.519, 0.1517, 0.519, 0.159, 0.519, 0.159, 0.5352, 0.1668, 0.5311, 0.1716, 0.519, 0.1656, 0.5069, 0.1717, 0.5028, 0.1669, 0.519, 0.159, 0.519, 0.1656, 0.5191, 0.1854, 0.5191, 0.1795, 0.5282, 0.1863, 0.5288, 0.1918, 0.5098, 0.1863, 0.5191, 0.1795, 0.5191, 0.1854, 0.5092, 0.1916, 0.5288, 0.1918, 0.5282, 0.1863, 0.5335, 0.1842, 0.5372, 0.1876, 0.5045, 0.1842, 0.5098, 0.1863, 0.5092, 0.1916, 0.5009, 0.1876, 0.5372, 0.1876, 0.5335, 0.1842, 0.5334, 0.1767, 0.538, 0.176, 0.5046, 0.1768, 0.5045, 0.1842, 0.5009, 0.1876, 0.5001, 0.176, 0.538, 0.176, 0.5334, 0.1767, 0.5311, 0.1716, 0.5352, 0.1668, 0.5069, 0.1717, 0.5046, 0.1768, 0.5001, 0.176, 0.5028, 0.1669, 0.5191, 0.1795, 0.5334, 0.1767, 0.5335, 0.1842, 0.5282, 0.1863, 0.5045, 0.1842, 0.5046, 0.1768, 0.5191, 0.1795, 0.5098, 0.1863, 0.5191, 0.1795, 0.519, 0.1656, 0.5311, 0.1716, 0.5334, 0.1767, 0.5069, 0.1717, 0.519, 0.1656, 0.5191, 0.1795, 0.5046, 0.1768, 0.5198, 0.2008, 0.5443, 0.1934, 0.5531, 0.2096, 0.5198, 0.2489, 0.4853, 0.2101, 0.494, 0.1934, 0.5198, 0.2008, 0.5198, 0.2489, 0.5443, 0.1934, 0.5484, 0.1736, 0.5616, 0.1678, 0.5531, 0.2096, 0.4764, 0.168, 0.4897, 0.1737, 0.494, 0.1934, 0.4853, 0.2101, 0.5484, 0.1736, 0.5381, 0.1584, 0.5595, 0.1493, 0.5616, 0.1678, 0.4784, 0.1494, 0.4999, 0.1584, 0.4897, 0.1737, 0.4764, 0.168, 0.5381, 0.1584, 0.532, 0.1277, 0.5556, 0.1217, 0.5595, 0.1493, 0.4822, 0.1218, 0.5058, 0.1277, 0.4999, 0.1584, 0.4784, 0.1494, 0.5831, 0.1085, 0.5961, 0.1334, 0.5595, 0.1493, 0.5556, 0.1217, 0.4784, 0.1494, 0.4414, 0.1336, 0.4545, 0.1085, 0.4822, 0.1218, 0.5961, 0.1334, 0.6012, 0.1479, 0.5616, 0.1678, 0.5595, 0.1493, 0.4764, 0.168, 0.4363, 0.1482, 0.4414, 0.1336, 0.4784, 0.1494, 0.6055, 0.1651, 0.5531, 0.2096, 0.5616, 0.1678, 0.6012, 0.1479, 0.4764, 0.168, 0.4853, 0.2101, 0.432, 0.1656, 0.4363, 0.1482, 0.531, 0.08743, 0.5189, 0.08518, 0.5189, 0.08387, 0.5289, 0.08496, 0.5189, 0.08387, 0.5189, 0.08518, 0.5068, 0.08742, 0.5089, 0.08495, 0.5312, 0.07383, 0.531, 0.08743, 0.5289, 0.08496, 0.529, 0.07543, 0.5089, 0.08495, 0.5068, 0.08742, 0.5066, 0.07381, 0.5088, 0.07542, 0.5255, 0.06897, 0.5312, 0.07383, 0.529, 0.07543, 0.5238, 0.07051, 0.5088, 0.07542, 0.5066, 0.07381, 0.5124, 0.06896, 0.5141, 0.0705, 0.5189, 0.0679, 0.5255, 0.06897, 0.5238, 0.07051, 0.5189, 0.06947, 0.5141, 0.0705, 0.5124, 0.06896, 0.5189, 0.0679, 0.5189, 0.06947, 0.5189, 0.06947, 0.5238, 0.07051, 0.5216, 0.07497, 0.5189, 0.07426, 0.5163, 0.07497, 0.5141, 0.0705, 0.5189, 0.06947, 0.5189, 0.07426, 0.5238, 0.07051, 0.529, 0.07543, 0.5242, 0.07669, 0.5216, 0.07497, 0.5136, 0.07668, 0.5088, 0.07542, 0.5141, 0.0705, 0.5163, 0.07497, 0.529, 0.07543, 0.5289, 0.08496, 0.5246, 0.07989, 0.5242, 0.07669, 0.5133, 0.07988, 0.5089, 0.08495, 0.5088, 0.07542, 0.5136, 0.07668, 0.5289, 0.08496, 0.5189, 0.08387, 0.5189, 0.07933, 0.5246, 0.07989, 0.5189, 0.07933, 0.5189, 0.08387, 0.5089, 0.08495, 0.5133, 0.07988, 0.5189, 0.07933, 0.5189, 0.07426, 0.5216, 0.07497, 0.5246, 0.07989, 0.5163, 0.07497, 0.5189, 0.07426, 0.5189, 0.07933, 0.5133, 0.07988, 0.5246, 0.07989, 0.5216, 0.07497, 0.5242, 0.07669, 0.5136, 0.07668, 0.5163, 0.07497, 0.5133, 0.07988, 0.5569, 0.2912, 0.5639, 0.272, 0.5718, 0.2773, 0.5684, 0.2929, 0.4681, 0.2786, 0.4759, 0.2731, 0.4834, 0.2922, 0.472, 0.2943, 0.5585, 0.3166, 0.5569, 0.2912, 0.5684, 0.2929, 0.5731, 0.3114, 0.472, 0.2943, 0.4834, 0.2922, 0.4826, 0.3178, 0.4678, 0.3131, 0.5773, 0.3402, 0.5585, 0.3166, 0.5731, 0.3114, 0.5849, 0.3277, 0.4678, 0.3131, 0.4826, 0.3178, 0.4646, 0.3422, 0.4565, 0.33, 0.5639, 0.272, 0.5729, 0.2586, 0.5807, 0.2666, 0.5718, 0.2773, 0.4587, 0.268, 0.4664, 0.2597, 0.4759, 0.2731, 0.4681, 0.2786, 0.5729, 0.2586, 0.614, 0.2427, 0.6117, 0.2557, 0.5807, 0.2666, 0.4271, 0.2577, 0.4245, 0.2445, 0.4664, 0.2597, 0.4587, 0.268, 0.614, 0.2427, 0.6392, 0.253, 0.6325, 0.2629, 0.6117, 0.2557, 0.4061, 0.2655, 0.3989, 0.2556, 0.4245, 0.2445, 0.4271, 0.2577, 0.6392, 0.253, 0.6641, 0.2779, 0.6537, 0.28, 0.6325, 0.2629, 0.3849, 0.2836, 0.3741, 0.2818, 0.3989, 0.2556, 0.4061, 0.2655, 0.6641, 0.2779, 0.6684, 0.298, 0.6561, 0.2976, 0.6537, 0.28, 0.383, 0.3019, 0.3703, 0.3026, 0.3741, 0.2818, 0.3849, 0.2836, 0.6684, 0.298, 0.6624, 0.3128, 0.6528, 0.3102, 0.6561, 0.2976, 0.3869, 0.3146, 0.3771, 0.3177, 0.3703, 0.3026, 0.383, 0.3019, 0.6624, 0.3128, 0.6345, 0.3323, 0.629, 0.3239, 0.6528, 0.3102, 0.4116, 0.3277, 0.4064, 0.3365, 0.3771, 0.3177, 0.3869, 0.3146, 0.6345, 0.3323, 0.6155, 0.342, 0.6144, 0.332, 0.629, 0.3239, 0.4267, 0.3354, 0.426, 0.3456, 0.4064, 0.3365, 0.4116, 0.3277, 0.6155, 0.342, 0.5998, 0.3448, 0.601, 0.3336, 0.6144, 0.332, 0.4403, 0.3365, 0.442, 0.3478, 0.426, 0.3456, 0.4267, 0.3354, 0.5998, 0.3448, 0.5773, 0.3402, 0.5849, 0.3277, 0.601, 0.3336, 0.4565, 0.33, 0.4646, 0.3422, 0.442, 0.3478, 0.4403, 0.3365, 0.601, 0.3336, 0.5849, 0.3277, 0.5906, 0.3215, 0.6018, 0.3285, 0.4504, 0.3239, 0.4565, 0.33, 0.4403, 0.3365, 0.4394, 0.3313, 0.6144, 0.332, 0.601, 0.3336, 0.6018, 0.3285, 0.6133, 0.3271, 0.4394, 0.3313, 0.4403, 0.3365, 0.4267, 0.3354, 0.4276, 0.3304, 0.629, 0.3239, 0.6144, 0.332, 0.6133, 0.3271, 0.6269, 0.3205, 0.4276, 0.3304, 0.4267, 0.3354, 0.4116, 0.3277, 0.4136, 0.3242, 0.6528, 0.3102, 0.629, 0.3239, 0.6269, 0.3205, 0.6462, 0.3064, 0.4136, 0.3242, 0.4116, 0.3277, 0.3869, 0.3146, 0.3934, 0.3105, 0.6561, 0.2976, 0.6528, 0.3102, 0.6462, 0.3064, 0.6495, 0.2962, 0.3934, 0.3105, 0.3869, 0.3146, 0.383, 0.3019, 0.3897, 0.3002, 0.6537, 0.28, 0.6561, 0.2976, 0.6495, 0.2962, 0.6478, 0.2835, 0.3897, 0.3002, 0.383, 0.3019, 0.3849, 0.2836, 0.391, 0.2871, 0.6325, 0.2629, 0.6537, 0.28, 0.6478, 0.2835, 0.6298, 0.2673, 0.391, 0.2871, 0.3849, 0.2836, 0.4061, 0.2655, 0.4089, 0.27, 0.6117, 0.2557, 0.6325, 0.2629, 0.6298, 0.2673, 0.6126, 0.2616, 0.4089, 0.27, 0.4061, 0.2655, 0.4271, 0.2577, 0.4263, 0.2637, 0.5807, 0.2666, 0.6117, 0.2557, 0.6126, 0.2616, 0.5852, 0.271, 0.4263, 0.2637, 0.4271, 0.2577, 0.4587, 0.268, 0.4544, 0.2726, 0.5718, 0.2773, 0.5807, 0.2666, 0.5852, 0.271, 0.5781, 0.2819, 0.4544, 0.2726, 0.4587, 0.268, 0.4681, 0.2786, 0.4618, 0.2834, 0.5849, 0.3277, 0.5731, 0.3114, 0.5795, 0.3093, 0.5906, 0.3215, 0.4612, 0.3112, 0.4678, 0.3131, 0.4565, 0.33, 0.4504, 0.3239, 0.5731, 0.3114, 0.5684, 0.2929, 0.5775, 0.2938, 0.5795, 0.3093, 0.4628, 0.2954, 0.472, 0.2943, 0.4678, 0.3131, 0.4612, 0.3112, 0.5684, 0.2929, 0.5718, 0.2773, 0.5781, 0.2819, 0.5775, 0.2938, 0.4618, 0.2834, 0.4681, 0.2786, 0.472, 0.2943, 0.4628, 0.2954, 0.5219, 0.386, 0.5531, 0.3905, 0.5532, 0.4331, 0.523, 0.4336, 0.4928, 0.4345, 0.4909, 0.3919, 0.5219, 0.386, 0.523, 0.4336, 0.5531, 0.3905, 0.6048, 0.3978, 0.6098, 0.4315, 0.5532, 0.4331, 0.4359, 0.4357, 0.4393, 0.4015, 0.4909, 0.3919, 0.4928, 0.4345, 0.6048, 0.3978, 0.6268, 0.3958, 0.6482, 0.4193, 0.6098, 0.4315, 0.3965, 0.4254, 0.4169, 0.4006, 0.4393, 0.4015, 0.4359, 0.4357, 0.6268, 0.3958, 0.6628, 0.3725, 0.6921, 0.3883, 0.6482, 0.4193, 0.3503, 0.3962, 0.3793, 0.3787, 0.4169, 0.4006, 0.3965, 0.4254, 0.6628, 0.3725, 0.6974, 0.3327, 0.7263, 0.3418, 0.6921, 0.3883, 0.3128, 0.3506, 0.342, 0.3397, 0.3793, 0.3787, 0.3503, 0.3962, 0.6974, 0.3327, 0.7073, 0.3101, 0.7359, 0.3121, 0.7263, 0.3418, 0.3011, 0.3206, 0.3307, 0.3169, 0.342, 0.3397, 0.3128, 0.3506, 0.7073, 0.3101, 0.7153, 0.2654, 0.7299, 0.2564, 0.7359, 0.3121, 0.3049, 0.2611, 0.3205, 0.2703, 0.3307, 0.3169, 0.3011, 0.3206, 0.7153, 0.2654, 0.6764, 0.2332, 0.6982, 0.2169, 0.7299, 0.2564, 0.3374, 0.2192, 0.3603, 0.2359, 0.3205, 0.2703, 0.3049, 0.2611, 0.6764, 0.2332, 0.6474, 0.2005, 0.6631, 0.1907, 0.6982, 0.2169, 0.3735, 0.1919, 0.3897, 0.2019, 0.3603, 0.2359, 0.3374, 0.2192, 0.6269, 0.01561, 0.6494, 0.02238, 0.6605, 0.07608, 0.6214, 0.04809, 0.3768, 0.0753, 0.3888, 0.02159, 0.4113, 0.01513, 0.4164, 0.04763, 0.5675, 0.000144, 0.6269, 0.01561, 0.6214, 0.04809, 0.5772, 0.0328, 0.4164, 0.04763, 0.4113, 0.01513, 0.4706, 0.000144, 0.4608, 0.03266, 0.5189, 0.02489, 0.5675, 0.000144, 0.5772, 0.0328, 0.5474, 0.04172, 0.4608, 0.03266, 0.4706, 0.000144, 0.5189, 0.02489, 0.4905, 0.04167, 0.5403, 0.05381, 0.5189, 0.05029, 0.5189, 0.02489, 0.5474, 0.04172, 0.5189, 0.02489, 0.5189, 0.05029, 0.4976, 0.05377, 0.4905, 0.04167, 0.5519, 0.05834, 0.5403, 0.05381, 0.5474, 0.04172, 0.5581, 0.05387, 0.4905, 0.04167, 0.4976, 0.05377, 0.486, 0.05827, 0.4798, 0.05378, 0.5551, 0.0619, 0.5519, 0.05834, 0.5581, 0.05387, 0.577, 0.058, 0.4798, 0.05378, 0.486, 0.05827, 0.4828, 0.06183, 0.4609, 0.05785, 0.5638, 0.07659, 0.5551, 0.0619, 0.577, 0.058, 0.6117, 0.07827, 0.4609, 0.05785, 0.4828, 0.06183, 0.474, 0.07651, 0.4259, 0.07799, 0.577, 0.058, 0.5772, 0.0328, 0.6214, 0.04809, 0.6117, 0.07827, 0.4164, 0.04763, 0.4608, 0.03266, 0.4609, 0.05785, 0.4259, 0.07799, 0.577, 0.058, 0.5581, 0.05387, 0.5474, 0.04172, 0.5772, 0.0328, 0.4905, 0.04167, 0.4798, 0.05378, 0.4609, 0.05785, 0.4608, 0.03266, 0.6267, 0.1114, 0.6117, 0.07827, 0.6214, 0.04809, 0.6605, 0.07608, 0.4164, 0.04763, 0.4259, 0.07799, 0.4106, 0.1112, 0.3768, 0.0753, 0.5831, 0.1085, 0.5638, 0.07659, 0.6117, 0.07827, 0.6267, 0.1114, 0.4259, 0.07799, 0.474, 0.07651, 0.4545, 0.1085, 0.4106, 0.1112, 0.5961, 0.1334, 0.6295, 0.1305, 0.6235, 0.1468, 0.6012, 0.1479, 0.4137, 0.1472, 0.4076, 0.1306, 0.4414, 0.1336, 0.4363, 0.1482, 0.5831, 0.1085, 0.6267, 0.1114, 0.6295, 0.1305, 0.5961, 0.1334, 0.4076, 0.1306, 0.4106, 0.1112, 0.4545, 0.1085, 0.4414, 0.1336, 0.6055, 0.1651, 0.6012, 0.1479, 0.6235, 0.1468, 0.6193, 0.1598, 0.4137, 0.1472, 0.4363, 0.1482, 0.432, 0.1656, 0.418, 0.1604, 0.6055, 0.1651, 0.6193, 0.1598, 0.6631, 0.1907, 0.6474, 0.2005, 0.3735, 0.1919, 0.418, 0.1604, 0.432, 0.1656, 0.3897, 0.2019, 0.9459, 0.07957, 0.8862, 0.1218, 0.8491, 0.09973, 0.8918, 0.03692, 0.1831, 0.09213, 0.1413, 0.1125, 0.07896, 0.06072, 0.1423, 0.02147, 0.8918, 0.03692, 0.8491, 0.09973, 0.7885, 0.08083, 0.8056, 0.01079, 0.2464, 0.07651, 0.1831, 0.09213, 0.1423, 0.02147, 0.2326, 0.003484, 0.8056, 0.01079, 0.7885, 0.08083, 0.687, 0.0772, 0.6724, 0.0222, 0.3499, 0.07596, 0.2464, 0.07651, 0.2326, 0.003484, 0.366, 0.02099, 0.6724, 0.0222, 0.687, 0.0772, 0.6605, 0.07608, 0.6494, 0.02238, 0.3768, 0.0753, 0.3499, 0.07596, 0.366, 0.02099, 0.3888, 0.02159, 0.6267, 0.1114, 0.6605, 0.07608, 0.687, 0.0772, 0.6295, 0.1305, 0.3499, 0.07596, 0.3768, 0.0753, 0.4106, 0.1112, 0.4076, 0.1306, 0.7299, 0.2564, 0.6982, 0.2169, 0.7602, 0.1932, 0.789, 0.2333, 0.2716, 0.1939, 0.3374, 0.2192, 0.3049, 0.2611, 0.2413, 0.237, 0.9945, 0.1677, 0.9091, 0.1833, 0.8862, 0.1218, 0.9459, 0.07957, 0.1413, 0.1125, 0.1079, 0.1791, 0.01183, 0.1554, 0.07896, 0.06072, 0.9117, 0.4024, 0.8629, 0.3386, 0.8941, 0.3019, 0.9629, 0.3448, 0.1238, 0.3155, 0.1606, 0.3568, 0.1064, 0.4327, 0.04397, 0.367, 0.9629, 0.3448, 0.8941, 0.3019, 0.9154, 0.2598, 0.9999, 0.2546, 0.09896, 0.267, 0.1238, 0.3155, 0.04397, 0.367, 0.000144, 0.2591, 0.9999, 0.2546, 0.9154, 0.2598, 0.9091, 0.1833, 0.9945, 0.1677, 0.1079, 0.1791, 0.09896, 0.267, 0.000144, 0.2591, 0.01183, 0.1554, 0.7495, 0.3347, 0.7359, 0.3121, 0.7663, 0.3008, 0.7892, 0.3137, 0.2674, 0.3101, 0.3011, 0.3206, 0.2882, 0.3465, 0.243, 0.3256, 0.7892, 0.3137, 0.7663, 0.3008, 0.8153, 0.2764, 0.8462, 0.2934, 0.2131, 0.2852, 0.2674, 0.3101, 0.243, 0.3256, 0.1785, 0.305, 0.8462, 0.2934, 0.8153, 0.2764, 0.845, 0.2564, 0.8735, 0.2659, 0.1797, 0.2633, 0.2131, 0.2852, 0.1785, 0.305, 0.1471, 0.2743, 0.8735, 0.2659, 0.845, 0.2564, 0.8591, 0.2282, 0.887, 0.2338, 0.1628, 0.2317, 0.1797, 0.2633, 0.1471, 0.2743, 0.1315, 0.2376, 0.8424, 0.1952, 0.875, 0.1847, 0.887, 0.2338, 0.8591, 0.2282, 0.1315, 0.2376, 0.1452, 0.1827, 0.1768, 0.1962, 0.1628, 0.2317, 0.9091, 0.1833, 0.9154, 0.2598, 0.887, 0.2338, 0.875, 0.1847, 0.1315, 0.2376, 0.09896, 0.267, 0.1079, 0.1791, 0.1452, 0.1827, 0.9154, 0.2598, 0.8941, 0.3019, 0.8735, 0.2659, 0.887, 0.2338, 0.1471, 0.2743, 0.1238, 0.3155, 0.09896, 0.267, 0.1315, 0.2376, 0.8941, 0.3019, 0.8629, 0.3386, 0.8462, 0.2934, 0.8735, 0.2659, 0.1785, 0.305, 0.1606, 0.3568, 0.1238, 0.3155, 0.1471, 0.2743, 0.8629, 0.3386, 0.7943, 0.3641, 0.7892, 0.3137, 0.8462, 0.2934, 0.243, 0.3256, 0.2398, 0.3826, 0.1606, 0.3568, 0.1785, 0.305, 0.7702, 0.3795, 0.7495, 0.3347, 0.7892, 0.3137, 0.7943, 0.3641, 0.243, 0.3256, 0.2882, 0.3465, 0.2681, 0.3987, 0.2398, 0.3826, 0.8455, 0.45, 0.7943, 0.3641, 0.8629, 0.3386, 0.9117, 0.4024, 0.1606, 0.3568, 0.2398, 0.3826, 0.1853, 0.4841, 0.1064, 0.4327, 0.8159, 0.4454, 0.7706, 0.4443, 0.7557, 0.4186, 0.7702, 0.3795, 0.287, 0.4429, 0.2714, 0.4733, 0.2193, 0.4772, 0.2681, 0.3987, 0.8159, 0.4454, 0.7702, 0.3795, 0.7943, 0.3641, 0.8455, 0.45, 0.2398, 0.3826, 0.2681, 0.3987, 0.2193, 0.4772, 0.1853, 0.4841, 0.8198, 0.4681, 0.8159, 0.4454, 0.8455, 0.45, 0.1853, 0.4841, 0.2193, 0.4772, 0.2159, 0.5036, 0.7359, 0.3121, 0.7299, 0.2564, 0.789, 0.2333, 0.7663, 0.3008, 0.2413, 0.237, 0.3049, 0.2611, 0.3011, 0.3206, 0.2674, 0.3101, 0.789, 0.2333, 0.8096, 0.2339, 0.8153, 0.2764, 0.7663, 0.3008, 0.2131, 0.2852, 0.2192, 0.2374, 0.2413, 0.237, 0.2674, 0.3101, 0.8096, 0.2339, 0.8293, 0.2196, 0.845, 0.2564, 0.8153, 0.2764, 0.1797, 0.2633, 0.1991, 0.2225, 0.2192, 0.2374, 0.2131, 0.2852, 0.8424, 0.1952, 0.8591, 0.2282, 0.845, 0.2564, 0.8293, 0.2196, 0.1797, 0.2633, 0.1628, 0.2317, 0.1768, 0.1962, 0.1991, 0.2225, 0.687, 0.0772, 0.7885, 0.08083, 0.7865, 0.1176, 0.7155, 0.1397, 0.2467, 0.1148, 0.2464, 0.07651, 0.3499, 0.07596, 0.3195, 0.1394, 0.7602, 0.1932, 0.7155, 0.1397, 0.7865, 0.1176, 0.7855, 0.1523, 0.2467, 0.1148, 0.3195, 0.1394, 0.2716, 0.1939, 0.246, 0.151, 0.6982, 0.2169, 0.6631, 0.1907, 0.7155, 0.1397, 0.7602, 0.1932, 0.3195, 0.1394, 0.3735, 0.1919, 0.3374, 0.2192, 0.2716, 0.1939, 0.6631, 0.1907, 0.6235, 0.1468, 0.6295, 0.1305, 0.7155, 0.1397, 0.4076, 0.1306, 0.4137, 0.1472, 0.3735, 0.1919, 0.3195, 0.1394, 0.6295, 0.1305, 0.687, 0.0772, 0.7155, 0.1397, 0.3195, 0.1394, 0.3499, 0.07596, 0.4076, 0.1306, 0.6631, 0.1907, 0.6193, 0.1598, 0.6235, 0.1468, 0.4137, 0.1472, 0.418, 0.1604, 0.3735, 0.1919, 0.8424, 0.1952, 0.8374, 0.1564, 0.8582, 0.1378, 0.875, 0.1847, 0.1717, 0.1323, 0.1966, 0.1552, 0.1768, 0.1962, 0.1452, 0.1827, 0.9091, 0.1833, 0.875, 0.1847, 0.8582, 0.1378, 0.8862, 0.1218, 0.1717, 0.1323, 0.1452, 0.1827, 0.1079, 0.1791, 0.1413, 0.1125, 0.7855, 0.1523, 0.7865, 0.1176, 0.8582, 0.1378, 0.8374, 0.1564, 0.1717, 0.1323, 0.2467, 0.1148, 0.246, 0.151, 0.1966, 0.1552, 0.7885, 0.08083, 0.8491, 0.09973, 0.8582, 0.1378, 0.7865, 0.1176, 0.1717, 0.1323, 0.1831, 0.09213, 0.2464, 0.07651, 0.2467, 0.1148, 0.8862, 0.1218, 0.8582, 0.1378, 0.8491, 0.09973, 0.1831, 0.09213, 0.1717, 0.1323, 0.1413, 0.1125, 0.5062, 0.9049, 0.4324, 0.8949, 0.4388, 0.8702, 0.4911, 0.8817, 0.3159, 0.8682, 0.3216, 0.8932, 0.2472, 0.9012, 0.263, 0.8783, 0.5062, 0.9049, 0.4911, 0.8817, 0.5728, 0.8605, 0.6048, 0.8799, 0.1815, 0.8547, 0.263, 0.8783, 0.2472, 0.9012, 0.1487, 0.8733, 0.6048, 0.8799, 0.5728, 0.8605, 0.5864, 0.794, 0.62, 0.7916, 0.1697, 0.7875, 0.1815, 0.8547, 0.1487, 0.8733, 0.1361, 0.7841, 0.62, 0.7916, 0.5864, 0.794, 0.549, 0.7464, 0.5638, 0.7392, 0.2087, 0.7409, 0.1697, 0.7875, 0.1361, 0.7841, 0.1941, 0.7332, 0.5638, 0.7392, 0.549, 0.7464, 0.5003, 0.7117, 0.5083, 0.6977, 0.2584, 0.7075, 0.2087, 0.7409, 0.1941, 0.7332, 0.2508, 0.6932, 0.5083, 0.6977, 0.5003, 0.7117, 0.4386, 0.6807, 0.4348, 0.6589, 0.321, 0.678, 0.2584, 0.7075, 0.2508, 0.6932, 0.3253, 0.6562, 0.5003, 0.7117, 0.5057, 0.7309, 0.453, 0.7, 0.4386, 0.6807, 0.3061, 0.697, 0.2525, 0.7266, 0.2584, 0.7075, 0.321, 0.678, 0.549, 0.7464, 0.5429, 0.7558, 0.5057, 0.7309, 0.5003, 0.7117, 0.2525, 0.7266, 0.2146, 0.7504, 0.2087, 0.7409, 0.2584, 0.7075, 0.5864, 0.794, 0.5681, 0.7874, 0.5429, 0.7558, 0.549, 0.7464, 0.2146, 0.7504, 0.1883, 0.7814, 0.1697, 0.7875, 0.2087, 0.7409, 0.5728, 0.8605, 0.5555, 0.8264, 0.5681, 0.7874, 0.5864, 0.794, 0.1883, 0.7814, 0.1998, 0.8209, 0.1815, 0.8547, 0.1697, 0.7875, 0.4911, 0.8817, 0.5012, 0.8444, 0.5555, 0.8264, 0.5728, 0.8605, 0.1998, 0.8209, 0.2538, 0.8405, 0.263, 0.8783, 0.1815, 0.8547, 0.4911, 0.8817, 0.4388, 0.8702, 0.4578, 0.84, 0.5012, 0.8444, 0.2976, 0.8374, 0.3159, 0.8682, 0.263, 0.8783, 0.2538, 0.8405, 0.7602, 0.1932, 0.7855, 0.1523, 0.796, 0.177, 0.7832, 0.1874, 0.2336, 0.1756, 0.246, 0.151, 0.2716, 0.1939, 0.247, 0.1871, 0.391, 0.6119, 0.4348, 0.6589, 0.4386, 0.6807, 0.3948, 0.6861, 0.321, 0.678, 0.3253, 0.6562, 0.3699, 0.6102, 0.3648, 0.6844, 0.789, 0.2333, 0.7602, 0.1932, 0.7832, 0.1874, 0.8096, 0.2339, 0.247, 0.1871, 0.2716, 0.1939, 0.2413, 0.237, 0.2192, 0.2374, 0.3917, 0.8621, 0.4016, 0.8415, 0.4388, 0.8702, 0.4324, 0.8949, 0.3159, 0.8682, 0.354, 0.8403, 0.3634, 0.8613, 0.3216, 0.8932, 0.4386, 0.6807, 0.453, 0.7, 0.435, 0.7183, 0.3948, 0.6861, 0.3237, 0.7157, 0.3061, 0.697, 0.321, 0.678, 0.3648, 0.6844, 0.4337, 0.7297, 0.3847, 0.7103, 0.3948, 0.6861, 0.435, 0.7183, 0.3648, 0.6844, 0.3744, 0.709, 0.3247, 0.7272, 0.3237, 0.7157, 0.411, 0.7477, 0.3847, 0.7103, 0.4337, 0.7297, 0.4278, 0.7428, 0.3247, 0.7272, 0.3744, 0.709, 0.347, 0.7458, 0.3303, 0.7405, 0.4181, 0.7849, 0.3847, 0.7954, 0.3847, 0.7103, 0.411, 0.7477, 0.3744, 0.709, 0.3723, 0.7945, 0.339, 0.7831, 0.347, 0.7458, 0.4016, 0.8415, 0.3847, 0.7954, 0.4181, 0.7849, 0.4313, 0.8175, 0.339, 0.7831, 0.3723, 0.7945, 0.354, 0.8403, 0.3248, 0.8155, 0.4388, 0.8702, 0.4016, 0.8415, 0.4313, 0.8175, 0.4578, 0.84, 0.3248, 0.8155, 0.354, 0.8403, 0.3159, 0.8682, 0.2976, 0.8374, 0.8096, 0.2339, 0.8163, 0.2031, 0.8251, 0.2098, 0.8293, 0.2196, 0.1998, 0.2148, 0.2098, 0.2062, 0.2192, 0.2374, 0.1991, 0.2225, 0.8096, 0.2339, 0.7832, 0.1874, 0.8022, 0.1846, 0.8163, 0.2031, 0.2265, 0.1831, 0.247, 0.1871, 0.2192, 0.2374, 0.2098, 0.2062, 0.7832, 0.1874, 0.796, 0.177, 0.8022, 0.1846, 0.2265, 0.1831, 0.2336, 0.1756, 0.247, 0.1871, 0.4578, 0.84, 0.4313, 0.8175, 0.4485, 0.8046, 0.4734, 0.8247, 0.3079, 0.802, 0.3248, 0.8155, 0.2976, 0.8374, 0.2824, 0.8215, 0.4313, 0.8175, 0.4181, 0.7849, 0.4359, 0.7796, 0.4485, 0.8046, 0.3212, 0.7772, 0.339, 0.7831, 0.3248, 0.8155, 0.3079, 0.802, 0.4181, 0.7849, 0.411, 0.7477, 0.4237, 0.7542, 0.4359, 0.7796, 0.3341, 0.752, 0.347, 0.7458, 0.339, 0.7831, 0.3212, 0.7772, 0.411, 0.7477, 0.4278, 0.7428, 0.4379, 0.7498, 0.4237, 0.7542, 0.3199, 0.7473, 0.3303, 0.7405, 0.347, 0.7458, 0.3341, 0.752, 0.4278, 0.7428, 0.4337, 0.7297, 0.4454, 0.732, 0.4379, 0.7498, 0.3129, 0.7292, 0.3247, 0.7272, 0.3303, 0.7405, 0.3199, 0.7473, 0.4337, 0.7297, 0.435, 0.7183, 0.441, 0.7244, 0.4454, 0.732, 0.3175, 0.7217, 0.3237, 0.7157, 0.3247, 0.7272, 0.3129, 0.7292, 0.435, 0.7183, 0.453, 0.7, 0.4553, 0.7137, 0.441, 0.7244, 0.3035, 0.7107, 0.3061, 0.697, 0.3237, 0.7157, 0.3175, 0.7217, 0.5012, 0.8444, 0.4578, 0.84, 0.4734, 0.8247, 0.5125, 0.8288, 0.2824, 0.8215, 0.2976, 0.8374, 0.2538, 0.8405, 0.243, 0.8246, 0.5555, 0.8264, 0.5012, 0.8444, 0.5125, 0.8288, 0.5509, 0.8118, 0.243, 0.8246, 0.2538, 0.8405, 0.1998, 0.8209, 0.2048, 0.8064, 0.5681, 0.7874, 0.5555, 0.8264, 0.5509, 0.8118, 0.5521, 0.7877, 0.2048, 0.8064, 0.1998, 0.8209, 0.1883, 0.7814, 0.2043, 0.7822, 0.5429, 0.7558, 0.5681, 0.7874, 0.5521, 0.7877, 0.5394, 0.7645, 0.2043, 0.7822, 0.1883, 0.7814, 0.2146, 0.7504, 0.2178, 0.7593, 0.5057, 0.7309, 0.5429, 0.7558, 0.5394, 0.7645, 0.5084, 0.7431, 0.2178, 0.7593, 0.2146, 0.7504, 0.2525, 0.7266, 0.2494, 0.7387, 0.453, 0.7, 0.5057, 0.7309, 0.5084, 0.7431, 0.4553, 0.7137, 0.2494, 0.7387, 0.2525, 0.7266, 0.3061, 0.697, 0.3035, 0.7107, 0.4379, 0.7498, 0.4454, 0.732, 0.4708, 0.7484, 0.4548, 0.7617, 0.287, 0.745, 0.3129, 0.7292, 0.3199, 0.7473, 0.3027, 0.7587, 0.4548, 0.7617, 0.4708, 0.7484, 0.4889, 0.7705, 0.4754, 0.7839, 0.2683, 0.7667, 0.287, 0.745, 0.3027, 0.7587, 0.2814, 0.7805, 0.4754, 0.7839, 0.4889, 0.7705, 0.5037, 0.7876, 0.4945, 0.8025, 0.253, 0.7834, 0.2683, 0.7667, 0.2814, 0.7805, 0.2618, 0.7986, 0.4945, 0.8025, 0.5037, 0.7876, 0.5186, 0.7916, 0.5168, 0.8073, 0.2379, 0.787, 0.253, 0.7834, 0.2618, 0.7986, 0.2392, 0.8029, 0.5125, 0.8288, 0.4734, 0.8247, 0.4945, 0.8025, 0.5168, 0.8073, 0.2618, 0.7986, 0.2824, 0.8215, 0.243, 0.8246, 0.2392, 0.8029, 0.4485, 0.8046, 0.4754, 0.7839, 0.4945, 0.8025, 0.4734, 0.8247, 0.2618, 0.7986, 0.2814, 0.7805, 0.3079, 0.802, 0.2824, 0.8215, 0.4485, 0.8046, 0.4359, 0.7796, 0.4548, 0.7617, 0.4754, 0.7839, 0.3027, 0.7587, 0.3212, 0.7772, 0.3079, 0.802, 0.2814, 0.7805, 0.4379, 0.7498, 0.4548, 0.7617, 0.4359, 0.7796, 0.4237, 0.7542, 0.3212, 0.7772, 0.3027, 0.7587, 0.3199, 0.7473, 0.3341, 0.752, 0.441, 0.7244, 0.4553, 0.7137, 0.4708, 0.7484, 0.4454, 0.732, 0.287, 0.745, 0.3035, 0.7107, 0.3175, 0.7217, 0.3129, 0.7292, 0.5084, 0.7431, 0.4889, 0.7705, 0.4708, 0.7484, 0.4553, 0.7137, 0.287, 0.745, 0.2683, 0.7667, 0.2494, 0.7387, 0.3035, 0.7107, 0.5394, 0.7645, 0.5037, 0.7876, 0.4889, 0.7705, 0.5084, 0.7431, 0.2683, 0.7667, 0.253, 0.7834, 0.2178, 0.7593, 0.2494, 0.7387, 0.5521, 0.7877, 0.5186, 0.7916, 0.5037, 0.7876, 0.5394, 0.7645, 0.253, 0.7834, 0.2379, 0.787, 0.2043, 0.7822, 0.2178, 0.7593, 0.5509, 0.8118, 0.5168, 0.8073, 0.5186, 0.7916, 0.5521, 0.7877, 0.2379, 0.787, 0.2392, 0.8029, 0.2048, 0.8064, 0.2043, 0.7822, 0.5125, 0.8288, 0.5168, 0.8073, 0.5509, 0.8118, 0.2048, 0.8064, 0.2392, 0.8029, 0.243, 0.8246, 0.5083, 0.6977, 0.4348, 0.6589, 0.4841, 0.6288, 0.5434, 0.6835, 0.2769, 0.6251, 0.3253, 0.6562, 0.2508, 0.6932, 0.2161, 0.6781, 0.5638, 0.7392, 0.5083, 0.6977, 0.5434, 0.6835, 0.5811, 0.7269, 0.2161, 0.6781, 0.2508, 0.6932, 0.1941, 0.7332, 0.1772, 0.7204, 0.62, 0.7916, 0.5638, 0.7392, 0.5811, 0.7269, 0.6167, 0.76, 0.1772, 0.7204, 0.1941, 0.7332, 0.1361, 0.7841, 0.1404, 0.7524, 0.7075, 0.7599, 0.62, 0.7916, 0.6167, 0.76, 0.6606, 0.7412, 0.1404, 0.7524, 0.1361, 0.7841, 0.04953, 0.7488, 0.09704, 0.7321, 0.7455, 0.6521, 0.7075, 0.7599, 0.6606, 0.7412, 0.6773, 0.6704, 0.09704, 0.7321, 0.04953, 0.7488, 0.01941, 0.6397, 0.08356, 0.662, 0.7408, 0.5724, 0.7455, 0.6521, 0.6773, 0.6704, 0.6714, 0.5927, 0.08356, 0.662, 0.01941, 0.6397, 0.03366, 0.5644, 0.09282, 0.5899, 0.6773, 0.6704, 0.5434, 0.6835, 0.4841, 0.6288, 0.6714, 0.5927, 0.2769, 0.6251, 0.2161, 0.6781, 0.08356, 0.662, 0.09282, 0.5899, 0.6773, 0.6704, 0.6606, 0.7412, 0.5811, 0.7269, 0.5434, 0.6835, 0.1772, 0.7204, 0.09704, 0.7321, 0.08356, 0.662, 0.2161, 0.6781, 0.6606, 0.7412, 0.6167, 0.76, 0.5811, 0.7269, 0.1772, 0.7204, 0.1404, 0.7524, 0.09704, 0.7321, 0.8424, 0.1952, 0.8293, 0.2196, 0.8346, 0.2069, 0.8347, 0.207, 0.03366, 0.5644, 0.05122, 0.5227, 0.145, 0.5626, 0.09282, 0.5899, 0.6204, 0.5657, 0.6714, 0.5927, 0.4841, 0.6288, 0.4981, 0.5523, 0.2769, 0.6251, 0.09282, 0.5899, 0.145, 0.5626, 0.2642, 0.5501, 0.391, 0.6119, 0.4981, 0.5523, 0.4841, 0.6288, 0.4348, 0.6589, 0.2769, 0.6251, 0.2642, 0.5501, 0.3699, 0.6102, 0.3253, 0.6562])
me_suzanne.update()
me_cube = bpy.data.meshes.new('Cube')
me_cube.from_pydata([(-1.51, -1.51, -1.51), (-1.51, -1.51, 1.51), (-1.51, 1.51, -1.51), (-1.51, 1.51, 1.51), (1.51, -1.51, -1.51), (1.51, -1.51, 1.51), (1.51, 1.51, -1.51), (1.51, 1.51, 1.51)], [], [(0, 1, 3, 2), (2, 3, 7, 6), (6, 7, 5, 4), (4, 5, 1, 0), (2, 6, 4, 0), (7, 3, 1, 5)])
_uv = me_cube.uv_layers.new(name='UVMap')
_uv.uv.foreach_set('vector', [0.375, 0.0, 0.625, 0.0, 0.625, 0.25, 0.375, 0.25, 0.375, 0.25, 0.625, 0.25, 0.625, 0.5, 0.375, 0.5, 0.375, 0.5, 0.625, 0.5, 0.625, 0.75, 0.375, 0.75, 0.375, 0.75, 0.625, 0.75, 0.625, 1.0, 0.375, 1.0, 0.125, 0.5, 0.375, 0.5, 0.375, 0.75, 0.125, 0.75, 0.625, 0.5, 0.875, 0.5, 0.875, 0.75, 0.625, 0.75])
me_cube.materials.append(mat_lava)
me_cube.update()

# ---- objects
ob_losesuzanne = bpy.data.objects.new('LoseSuzanne', me_suzanne)
ob_losecube = bpy.data.objects.new('LoseCube', me_cube)

# ---- transforms, parenting, visibility, modifiers, constraints
ob_losesuzanne.location = (0.0, -4.401, 0.0)
ob_losesuzanne.rotation_euler = (0.0, -0.0, 3.142)
ob_losecube.location = (0.0, -4.436, -2.131)

# ---- collection membership
col_collection.objects.link(ob_losesuzanne)
col_collection.objects.link(ob_losecube)

# ---- scene / render settings (as saved in the file)
scene.frame_start = 1; scene.frame_end = 250; scene.frame_set(1)
scene.render.engine = 'BLENDER_EEVEE_NEXT'
scene.cycles.sampling_pattern = 'TABULATED_SOBOL'
scene.view_settings.view_transform = 'Filmic'
bpy.context.view_layer.update()

# ---- added for rendering (the .blend has no active camera and no usable light): camera, sun
cam_auto = bpy.data.cameras.new('AutoCamera')
cam_auto.lens = 50.0
cam_auto.sensor_width = 36.0
cam_auto.clip_end = 1000.0
ob_auto_camera = bpy.data.objects.new('AutoCamera', cam_auto)
scene.collection.objects.link(ob_auto_camera)
ob_auto_camera.location = (5.82611, -11.4276, 3.33216)
ob_auto_camera.rotation_euler = (1.09748, -7.21219e-08, 0.694738)
scene.camera = ob_auto_camera
light_auto_sun = bpy.data.lights.new('AutoSun', 'SUN')
light_auto_sun.energy = 3.0
light_auto_sun.angle = 0.0523599
ob_auto_sun = bpy.data.objects.new('AutoSun', light_auto_sun)
scene.collection.objects.link(ob_auto_sun)
ob_auto_sun.rotation_euler = (0.872665, 0.174533, 0.523599)
bpy.context.view_layer.update()
